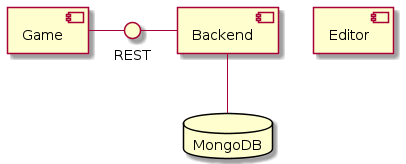

The diagram above was rendered by PlantUML. Its source (embedded in the PNG):
@startuml "components"

database MongoDB

[Editor]

REST - [Backend]
[Backend] -down- MongoDB
[Game] - REST

@enduml